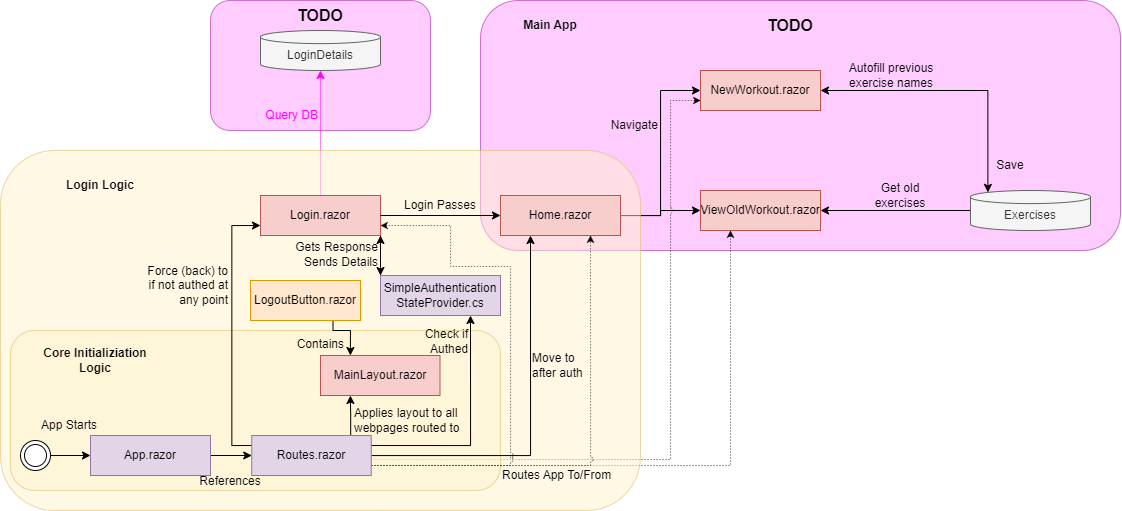

The diagram above was exported from draw.io. Its source (the exported page's mxGraphModel, read from the mxfile embedded in the PNG):
<mxGraphModel dx="1481" dy="778" grid="1" gridSize="10" guides="1" tooltips="1" connect="1" arrows="1" fold="1" page="1" pageScale="1" pageWidth="827" pageHeight="1169" math="0" shadow="0">
  <root>
    <mxCell id="WIyWlLk6GJQsqaUBKTNV-0" />
    <mxCell id="WIyWlLk6GJQsqaUBKTNV-1" parent="WIyWlLk6GJQsqaUBKTNV-0" />
    <mxCell id="kT9Egp8t6TWlA94n4hAZ-139" value="" style="rounded=1;whiteSpace=wrap;html=1;fillColor=#FF99FF;strokeColor=#990099;opacity=50;" vertex="1" parent="WIyWlLk6GJQsqaUBKTNV-1">
      <mxGeometry x="250" y="40" width="220" height="130" as="geometry" />
    </mxCell>
    <mxCell id="kT9Egp8t6TWlA94n4hAZ-134" value="" style="rounded=1;whiteSpace=wrap;html=1;fillColor=#FF99FF;strokeColor=#990099;opacity=50;" vertex="1" parent="WIyWlLk6GJQsqaUBKTNV-1">
      <mxGeometry x="520" y="40" width="640" height="250" as="geometry" />
    </mxCell>
    <mxCell id="kT9Egp8t6TWlA94n4hAZ-60" value="LoginDetails" style="shape=cylinder3;whiteSpace=wrap;html=1;boundedLbl=1;backgroundOutline=1;size=6.548286437988281;fillColor=#f5f5f5;fontColor=#333333;strokeColor=#666666;" vertex="1" parent="WIyWlLk6GJQsqaUBKTNV-1">
      <mxGeometry x="300" y="70" width="120" height="40" as="geometry" />
    </mxCell>
    <mxCell id="kT9Egp8t6TWlA94n4hAZ-62" style="edgeStyle=orthogonalEdgeStyle;rounded=0;orthogonalLoop=1;jettySize=auto;html=1;exitX=0.5;exitY=0;exitDx=0;exitDy=0;entryX=0.5;entryY=1;entryDx=0;entryDy=0;entryPerimeter=0;strokeColor=#FF00FF;dashed=1;dashPattern=1 1;" edge="1" parent="WIyWlLk6GJQsqaUBKTNV-1" source="kT9Egp8t6TWlA94n4hAZ-6" target="kT9Egp8t6TWlA94n4hAZ-60">
      <mxGeometry relative="1" as="geometry" />
    </mxCell>
    <mxCell id="kT9Egp8t6TWlA94n4hAZ-63" value="&lt;div&gt;&lt;font color=&quot;#ff00ff&quot;&gt;Query DB&lt;/font&gt;&lt;/div&gt;" style="text;html=1;align=right;verticalAlign=middle;whiteSpace=wrap;rounded=0;" vertex="1" parent="WIyWlLk6GJQsqaUBKTNV-1">
      <mxGeometry x="280" y="140" width="80" height="30" as="geometry" />
    </mxCell>
    <mxCell id="kT9Egp8t6TWlA94n4hAZ-135" value="Main App" style="text;html=1;align=center;verticalAlign=middle;whiteSpace=wrap;rounded=0;fontStyle=1" vertex="1" parent="WIyWlLk6GJQsqaUBKTNV-1">
      <mxGeometry x="550" y="50" width="80" height="30" as="geometry" />
    </mxCell>
    <mxCell id="kT9Egp8t6TWlA94n4hAZ-136" value="NewWorkout.razor" style="rounded=0;whiteSpace=wrap;html=1;fillColor=#f8cecc;strokeColor=#b85450;" vertex="1" parent="WIyWlLk6GJQsqaUBKTNV-1">
      <mxGeometry x="740" y="110" width="120" height="40" as="geometry" />
    </mxCell>
    <mxCell id="kT9Egp8t6TWlA94n4hAZ-137" value="ViewOldWorkout.razor" style="rounded=0;whiteSpace=wrap;html=1;fillColor=#f8cecc;strokeColor=#b85450;" vertex="1" parent="WIyWlLk6GJQsqaUBKTNV-1">
      <mxGeometry x="740" y="230" width="120" height="40" as="geometry" />
    </mxCell>
    <mxCell id="kT9Egp8t6TWlA94n4hAZ-145" style="edgeStyle=orthogonalEdgeStyle;rounded=0;orthogonalLoop=1;jettySize=auto;html=1;exitX=0;exitY=0.5;exitDx=0;exitDy=0;exitPerimeter=0;entryX=1;entryY=0.5;entryDx=0;entryDy=0;" edge="1" parent="WIyWlLk6GJQsqaUBKTNV-1" source="kT9Egp8t6TWlA94n4hAZ-138" target="kT9Egp8t6TWlA94n4hAZ-137">
      <mxGeometry relative="1" as="geometry" />
    </mxCell>
    <mxCell id="kT9Egp8t6TWlA94n4hAZ-138" value="Exercises" style="shape=cylinder3;whiteSpace=wrap;html=1;boundedLbl=1;backgroundOutline=1;size=6.548286437988281;fillColor=#f5f5f5;fontColor=#333333;strokeColor=#666666;" vertex="1" parent="WIyWlLk6GJQsqaUBKTNV-1">
      <mxGeometry x="1010" y="230" width="120" height="40" as="geometry" />
    </mxCell>
    <mxCell id="kT9Egp8t6TWlA94n4hAZ-144" style="edgeStyle=orthogonalEdgeStyle;rounded=0;orthogonalLoop=1;jettySize=auto;html=1;entryX=0.145;entryY=0;entryDx=0;entryDy=1.8990030670166014;entryPerimeter=0;startArrow=classic;startFill=1;" edge="1" parent="WIyWlLk6GJQsqaUBKTNV-1" source="kT9Egp8t6TWlA94n4hAZ-136" target="kT9Egp8t6TWlA94n4hAZ-138">
      <mxGeometry relative="1" as="geometry" />
    </mxCell>
    <mxCell id="kT9Egp8t6TWlA94n4hAZ-146" value="Autofill previous exercise names" style="text;html=1;align=center;verticalAlign=middle;whiteSpace=wrap;rounded=0;" vertex="1" parent="WIyWlLk6GJQsqaUBKTNV-1">
      <mxGeometry x="880" y="100" width="102" height="30" as="geometry" />
    </mxCell>
    <mxCell id="kT9Egp8t6TWlA94n4hAZ-147" value="Save" style="text;html=1;align=center;verticalAlign=middle;whiteSpace=wrap;rounded=0;" vertex="1" parent="WIyWlLk6GJQsqaUBKTNV-1">
      <mxGeometry x="1020" y="190" width="60" height="30" as="geometry" />
    </mxCell>
    <mxCell id="kT9Egp8t6TWlA94n4hAZ-148" value="Navigate" style="text;html=1;align=right;verticalAlign=middle;whiteSpace=wrap;rounded=0;" vertex="1" parent="WIyWlLk6GJQsqaUBKTNV-1">
      <mxGeometry x="620" y="150" width="80" height="30" as="geometry" />
    </mxCell>
    <mxCell id="kT9Egp8t6TWlA94n4hAZ-150" value="" style="edgeStyle=orthogonalEdgeStyle;rounded=0;orthogonalLoop=1;jettySize=auto;html=1;" edge="1" parent="WIyWlLk6GJQsqaUBKTNV-1" source="kT9Egp8t6TWlA94n4hAZ-23" target="kT9Egp8t6TWlA94n4hAZ-137">
      <mxGeometry relative="1" as="geometry" />
    </mxCell>
    <mxCell id="kT9Egp8t6TWlA94n4hAZ-151" style="edgeStyle=orthogonalEdgeStyle;rounded=0;orthogonalLoop=1;jettySize=auto;html=1;entryX=0;entryY=0.5;entryDx=0;entryDy=0;" edge="1" parent="WIyWlLk6GJQsqaUBKTNV-1" source="kT9Egp8t6TWlA94n4hAZ-23" target="kT9Egp8t6TWlA94n4hAZ-136">
      <mxGeometry relative="1" as="geometry" />
    </mxCell>
    <mxCell id="kT9Egp8t6TWlA94n4hAZ-155" style="edgeStyle=orthogonalEdgeStyle;shape=connector;rounded=0;jumpStyle=arc;orthogonalLoop=1;jettySize=auto;html=1;exitX=1;exitY=0.75;exitDx=0;exitDy=0;entryX=0.25;entryY=1;entryDx=0;entryDy=0;dashed=1;strokeColor=#000000;strokeWidth=0.5;align=center;verticalAlign=middle;fontFamily=Helvetica;fontSize=11;fontColor=default;labelBackgroundColor=default;endArrow=classic;fillColor=#f5f5f5;" edge="1" parent="WIyWlLk6GJQsqaUBKTNV-1" source="kT9Egp8t6TWlA94n4hAZ-27" target="kT9Egp8t6TWlA94n4hAZ-137">
      <mxGeometry relative="1" as="geometry" />
    </mxCell>
    <mxCell id="kT9Egp8t6TWlA94n4hAZ-158" style="edgeStyle=orthogonalEdgeStyle;shape=connector;rounded=0;jumpStyle=arc;orthogonalLoop=1;jettySize=auto;html=1;exitX=1;exitY=0.75;exitDx=0;exitDy=0;entryX=0;entryY=0.75;entryDx=0;entryDy=0;dashed=1;strokeColor=#000000;strokeWidth=0.5;align=center;verticalAlign=middle;fontFamily=Helvetica;fontSize=11;fontColor=default;labelBackgroundColor=default;endArrow=classic;fillColor=#f5f5f5;" edge="1" parent="WIyWlLk6GJQsqaUBKTNV-1" source="kT9Egp8t6TWlA94n4hAZ-27" target="kT9Egp8t6TWlA94n4hAZ-136">
      <mxGeometry relative="1" as="geometry">
        <Array as="points">
          <mxPoint x="710" y="499" />
          <mxPoint x="710" y="140" />
        </Array>
      </mxGeometry>
    </mxCell>
    <mxCell id="kT9Egp8t6TWlA94n4hAZ-161" value="&lt;span style=&quot;&quot;&gt;&lt;font style=&quot;font-size: 16px;&quot;&gt;&lt;b&gt;TODO&lt;/b&gt;&lt;/font&gt;&lt;/span&gt;" style="text;html=1;align=center;verticalAlign=middle;whiteSpace=wrap;rounded=0;fontStyle=0" vertex="1" parent="WIyWlLk6GJQsqaUBKTNV-1">
      <mxGeometry x="790" y="50" width="80" height="30" as="geometry" />
    </mxCell>
    <mxCell id="kT9Egp8t6TWlA94n4hAZ-163" value="&lt;span style=&quot;&quot;&gt;&lt;font style=&quot;font-size: 16px;&quot;&gt;&lt;b&gt;TODO&lt;/b&gt;&lt;/font&gt;&lt;/span&gt;" style="text;html=1;align=center;verticalAlign=middle;whiteSpace=wrap;rounded=0;fontStyle=0" vertex="1" parent="WIyWlLk6GJQsqaUBKTNV-1">
      <mxGeometry x="320" y="40" width="80" height="30" as="geometry" />
    </mxCell>
    <mxCell id="kT9Egp8t6TWlA94n4hAZ-167" value="Get old exercises" style="text;html=1;align=center;verticalAlign=middle;whiteSpace=wrap;rounded=0;" vertex="1" parent="WIyWlLk6GJQsqaUBKTNV-1">
      <mxGeometry x="910" y="220" width="60" height="30" as="geometry" />
    </mxCell>
    <mxCell id="kT9Egp8t6TWlA94n4hAZ-54" value="" style="rounded=1;whiteSpace=wrap;html=1;fillColor=#fff2cc;strokeColor=#d6b656;opacity=50;" vertex="1" parent="WIyWlLk6GJQsqaUBKTNV-1">
      <mxGeometry x="40" y="190" width="640" height="360" as="geometry" />
    </mxCell>
    <mxCell id="kT9Egp8t6TWlA94n4hAZ-55" value="" style="rounded=1;whiteSpace=wrap;html=1;fillColor=#fff2cc;strokeColor=#d6b656;opacity=50;" vertex="1" parent="WIyWlLk6GJQsqaUBKTNV-1">
      <mxGeometry x="50" y="370" width="490" height="160" as="geometry" />
    </mxCell>
    <mxCell id="kT9Egp8t6TWlA94n4hAZ-56" value="Login Logic" style="text;html=1;align=center;verticalAlign=middle;whiteSpace=wrap;rounded=0;fontStyle=1" vertex="1" parent="WIyWlLk6GJQsqaUBKTNV-1">
      <mxGeometry x="100" y="210" width="80" height="30" as="geometry" />
    </mxCell>
    <mxCell id="kT9Egp8t6TWlA94n4hAZ-58" value="Core Initializiation Logic" style="text;html=1;align=center;verticalAlign=middle;whiteSpace=wrap;rounded=0;fontStyle=1" vertex="1" parent="WIyWlLk6GJQsqaUBKTNV-1">
      <mxGeometry x="80" y="380" width="110" height="40" as="geometry" />
    </mxCell>
    <mxCell id="kT9Egp8t6TWlA94n4hAZ-52" value="Move to after auth" style="text;html=1;align=left;verticalAlign=middle;whiteSpace=wrap;rounded=0;" vertex="1" parent="WIyWlLk6GJQsqaUBKTNV-1">
      <mxGeometry x="570" y="390" width="70" height="30" as="geometry" />
    </mxCell>
    <mxCell id="kT9Egp8t6TWlA94n4hAZ-160" value="Routes App To/From" style="text;html=1;align=left;verticalAlign=middle;whiteSpace=wrap;rounded=0;" vertex="1" parent="WIyWlLk6GJQsqaUBKTNV-1">
      <mxGeometry x="540" y="500" width="140" height="30" as="geometry" />
    </mxCell>
    <mxCell id="kT9Egp8t6TWlA94n4hAZ-39" value="References" style="text;html=1;align=center;verticalAlign=middle;whiteSpace=wrap;rounded=0;" vertex="1" parent="WIyWlLk6GJQsqaUBKTNV-1">
      <mxGeometry x="240" y="506" width="60" height="30" as="geometry" />
    </mxCell>
    <mxCell id="kT9Egp8t6TWlA94n4hAZ-46" value="Force (back) to&lt;div&gt;if not authed at any point&lt;/div&gt;" style="text;html=1;align=right;verticalAlign=middle;whiteSpace=wrap;rounded=0;" vertex="1" parent="WIyWlLk6GJQsqaUBKTNV-1">
      <mxGeometry x="180" y="310" width="90" height="30" as="geometry" />
    </mxCell>
    <mxCell id="kT9Egp8t6TWlA94n4hAZ-177" style="edgeStyle=orthogonalEdgeStyle;shape=connector;rounded=0;orthogonalLoop=1;jettySize=auto;html=1;exitX=0.75;exitY=1;exitDx=0;exitDy=0;entryX=0.25;entryY=0;entryDx=0;entryDy=0;strokeColor=default;align=center;verticalAlign=middle;fontFamily=Helvetica;fontSize=11;fontColor=default;labelBackgroundColor=default;endArrow=classic;" edge="1" parent="WIyWlLk6GJQsqaUBKTNV-1" source="kT9Egp8t6TWlA94n4hAZ-169" target="kT9Egp8t6TWlA94n4hAZ-28">
      <mxGeometry relative="1" as="geometry">
        <Array as="points">
          <mxPoint x="373" y="370" />
          <mxPoint x="390" y="370" />
        </Array>
      </mxGeometry>
    </mxCell>
    <mxCell id="kT9Egp8t6TWlA94n4hAZ-169" value="LogoutButton.razor" style="rounded=0;whiteSpace=wrap;html=1;fillColor=#ffe6cc;strokeColor=#d79b00;" vertex="1" parent="WIyWlLk6GJQsqaUBKTNV-1">
      <mxGeometry x="290" y="320" width="110" height="40" as="geometry" />
    </mxCell>
    <mxCell id="kT9Egp8t6TWlA94n4hAZ-23" value="Home.razor" style="rounded=0;whiteSpace=wrap;html=1;fillColor=#f8cecc;strokeColor=#b85450;" vertex="1" parent="WIyWlLk6GJQsqaUBKTNV-1">
      <mxGeometry x="540" y="235" width="120" height="40" as="geometry" />
    </mxCell>
    <mxCell id="kT9Egp8t6TWlA94n4hAZ-38" style="edgeStyle=orthogonalEdgeStyle;rounded=0;orthogonalLoop=1;jettySize=auto;html=1;entryX=0;entryY=0.5;entryDx=0;entryDy=0;" edge="1" parent="WIyWlLk6GJQsqaUBKTNV-1" source="kT9Egp8t6TWlA94n4hAZ-26" target="kT9Egp8t6TWlA94n4hAZ-27">
      <mxGeometry relative="1" as="geometry" />
    </mxCell>
    <mxCell id="kT9Egp8t6TWlA94n4hAZ-26" value="App.razor" style="rounded=0;whiteSpace=wrap;html=1;fillColor=#e1d5e7;strokeColor=#9673a6;" vertex="1" parent="WIyWlLk6GJQsqaUBKTNV-1">
      <mxGeometry x="130" y="475" width="120" height="40" as="geometry" />
    </mxCell>
    <mxCell id="kT9Egp8t6TWlA94n4hAZ-41" style="edgeStyle=orthogonalEdgeStyle;rounded=0;orthogonalLoop=1;jettySize=auto;html=1;exitX=0.828;exitY=0.014;exitDx=0;exitDy=0;entryX=0.25;entryY=1;entryDx=0;entryDy=0;exitPerimeter=0;" edge="1" parent="WIyWlLk6GJQsqaUBKTNV-1" source="kT9Egp8t6TWlA94n4hAZ-27" target="kT9Egp8t6TWlA94n4hAZ-28">
      <mxGeometry relative="1" as="geometry">
        <mxPoint x="390" y="475.0000000000002" as="sourcePoint" />
      </mxGeometry>
    </mxCell>
    <mxCell id="kT9Egp8t6TWlA94n4hAZ-51" style="edgeStyle=orthogonalEdgeStyle;rounded=0;orthogonalLoop=1;jettySize=auto;html=1;entryX=0.25;entryY=1;entryDx=0;entryDy=0;" edge="1" parent="WIyWlLk6GJQsqaUBKTNV-1" source="kT9Egp8t6TWlA94n4hAZ-27" target="kT9Egp8t6TWlA94n4hAZ-23">
      <mxGeometry relative="1" as="geometry" />
    </mxCell>
    <mxCell id="kT9Egp8t6TWlA94n4hAZ-154" style="edgeStyle=orthogonalEdgeStyle;shape=connector;rounded=0;orthogonalLoop=1;jettySize=auto;html=1;exitX=1;exitY=0.75;exitDx=0;exitDy=0;entryX=0.75;entryY=1;entryDx=0;entryDy=0;dashed=1;strokeColor=#000000;strokeWidth=0.5;align=center;verticalAlign=middle;fontFamily=Helvetica;fontSize=11;fontColor=default;labelBackgroundColor=default;endArrow=classic;fillColor=#f5f5f5;jumpStyle=arc;" edge="1" parent="WIyWlLk6GJQsqaUBKTNV-1" source="kT9Egp8t6TWlA94n4hAZ-27" target="kT9Egp8t6TWlA94n4hAZ-23">
      <mxGeometry relative="1" as="geometry" />
    </mxCell>
    <mxCell id="kT9Egp8t6TWlA94n4hAZ-159" style="edgeStyle=orthogonalEdgeStyle;shape=connector;rounded=0;jumpStyle=arc;orthogonalLoop=1;jettySize=auto;html=1;exitX=1;exitY=0.75;exitDx=0;exitDy=0;entryX=1;entryY=0.75;entryDx=0;entryDy=0;dashed=1;strokeColor=#000000;strokeWidth=0.5;align=center;verticalAlign=middle;fontFamily=Helvetica;fontSize=11;fontColor=default;labelBackgroundColor=default;endArrow=classic;fillColor=#f5f5f5;" edge="1" parent="WIyWlLk6GJQsqaUBKTNV-1" source="kT9Egp8t6TWlA94n4hAZ-27" target="kT9Egp8t6TWlA94n4hAZ-6">
      <mxGeometry relative="1" as="geometry">
        <Array as="points">
          <mxPoint x="550" y="505" />
          <mxPoint x="550" y="306" />
          <mxPoint x="490" y="306" />
          <mxPoint x="490" y="265" />
        </Array>
      </mxGeometry>
    </mxCell>
    <mxCell id="kT9Egp8t6TWlA94n4hAZ-165" style="edgeStyle=orthogonalEdgeStyle;shape=connector;rounded=0;orthogonalLoop=1;jettySize=auto;html=1;exitX=1;exitY=0.25;exitDx=0;exitDy=0;entryX=0.75;entryY=1;entryDx=0;entryDy=0;strokeColor=default;align=center;verticalAlign=middle;fontFamily=Helvetica;fontSize=11;fontColor=default;labelBackgroundColor=default;endArrow=classic;" edge="1" parent="WIyWlLk6GJQsqaUBKTNV-1" source="kT9Egp8t6TWlA94n4hAZ-27" target="kT9Egp8t6TWlA94n4hAZ-8">
      <mxGeometry relative="1" as="geometry" />
    </mxCell>
    <mxCell id="kT9Egp8t6TWlA94n4hAZ-176" style="edgeStyle=orthogonalEdgeStyle;shape=connector;rounded=0;orthogonalLoop=1;jettySize=auto;html=1;exitX=0;exitY=0.25;exitDx=0;exitDy=0;entryX=0;entryY=0.75;entryDx=0;entryDy=0;strokeColor=default;align=center;verticalAlign=middle;fontFamily=Helvetica;fontSize=11;fontColor=default;labelBackgroundColor=default;endArrow=classic;" edge="1" parent="WIyWlLk6GJQsqaUBKTNV-1" source="kT9Egp8t6TWlA94n4hAZ-27" target="kT9Egp8t6TWlA94n4hAZ-6">
      <mxGeometry relative="1" as="geometry" />
    </mxCell>
    <mxCell id="kT9Egp8t6TWlA94n4hAZ-27" value="Routes.razor" style="rounded=0;whiteSpace=wrap;html=1;fillColor=#e1d5e7;strokeColor=#9673a6;" vertex="1" parent="WIyWlLk6GJQsqaUBKTNV-1">
      <mxGeometry x="291.25" y="475" width="119.5" height="40" as="geometry" />
    </mxCell>
    <mxCell id="kT9Egp8t6TWlA94n4hAZ-28" value="MainLayout.razor" style="rounded=0;whiteSpace=wrap;html=1;fillColor=#f8cecc;strokeColor=#b85450;" vertex="1" parent="WIyWlLk6GJQsqaUBKTNV-1">
      <mxGeometry x="360" y="395" width="119.5" height="40" as="geometry" />
    </mxCell>
    <mxCell id="kT9Egp8t6TWlA94n4hAZ-33" value="" style="group" vertex="1" connectable="0" parent="WIyWlLk6GJQsqaUBKTNV-1">
      <mxGeometry x="180" y="235" width="360" height="165" as="geometry" />
    </mxCell>
    <mxCell id="kT9Egp8t6TWlA94n4hAZ-32" style="edgeStyle=orthogonalEdgeStyle;rounded=0;orthogonalLoop=1;jettySize=auto;html=1;exitX=1;exitY=1;exitDx=0;exitDy=0;entryX=0;entryY=0;entryDx=0;entryDy=0;" edge="1" parent="kT9Egp8t6TWlA94n4hAZ-33" source="kT9Egp8t6TWlA94n4hAZ-6" target="kT9Egp8t6TWlA94n4hAZ-8">
      <mxGeometry relative="1" as="geometry" />
    </mxCell>
    <mxCell id="kT9Egp8t6TWlA94n4hAZ-6" value="Login.razor" style="rounded=0;whiteSpace=wrap;html=1;fillColor=#f8cecc;strokeColor=#b85450;" vertex="1" parent="kT9Egp8t6TWlA94n4hAZ-33">
      <mxGeometry x="120" width="120" height="40" as="geometry" />
    </mxCell>
    <mxCell id="kT9Egp8t6TWlA94n4hAZ-31" style="edgeStyle=orthogonalEdgeStyle;rounded=0;orthogonalLoop=1;jettySize=auto;html=1;exitX=0;exitY=0;exitDx=0;exitDy=0;entryX=1;entryY=1;entryDx=0;entryDy=0;" edge="1" parent="kT9Egp8t6TWlA94n4hAZ-33" source="kT9Egp8t6TWlA94n4hAZ-8" target="kT9Egp8t6TWlA94n4hAZ-6">
      <mxGeometry relative="1" as="geometry" />
    </mxCell>
    <mxCell id="kT9Egp8t6TWlA94n4hAZ-8" value="SimpleAuthentication&lt;div&gt;StateProvider.cs&lt;/div&gt;" style="rounded=0;whiteSpace=wrap;html=1;fillColor=#e1d5e7;strokeColor=#9673a6;" vertex="1" parent="kT9Egp8t6TWlA94n4hAZ-33">
      <mxGeometry x="240" y="80" width="120" height="40" as="geometry" />
    </mxCell>
    <mxCell id="kT9Egp8t6TWlA94n4hAZ-14" value="&lt;div&gt;&lt;span style=&quot;background-color: initial;&quot;&gt;Gets Response&lt;/span&gt;&lt;/div&gt;&lt;div&gt;&lt;span style=&quot;background-color: initial;&quot;&gt;Sends D&lt;/span&gt;&lt;span style=&quot;background-color: initial;&quot;&gt;etails&lt;/span&gt;&lt;/div&gt;" style="text;html=1;align=right;verticalAlign=middle;whiteSpace=wrap;rounded=0;" vertex="1" parent="kT9Egp8t6TWlA94n4hAZ-33">
      <mxGeometry x="130" y="44" width="110" height="30" as="geometry" />
    </mxCell>
    <mxCell id="kT9Egp8t6TWlA94n4hAZ-179" value="Contains" style="text;html=1;align=right;verticalAlign=middle;whiteSpace=wrap;rounded=0;" vertex="1" parent="kT9Egp8t6TWlA94n4hAZ-33">
      <mxGeometry x="126" y="134" width="80" height="30" as="geometry" />
    </mxCell>
    <mxCell id="kT9Egp8t6TWlA94n4hAZ-34" style="edgeStyle=orthogonalEdgeStyle;rounded=0;orthogonalLoop=1;jettySize=auto;html=1;entryX=0;entryY=0.5;entryDx=0;entryDy=0;" edge="1" parent="WIyWlLk6GJQsqaUBKTNV-1" source="kT9Egp8t6TWlA94n4hAZ-6" target="kT9Egp8t6TWlA94n4hAZ-23">
      <mxGeometry relative="1" as="geometry" />
    </mxCell>
    <mxCell id="kT9Egp8t6TWlA94n4hAZ-35" value="&lt;div&gt;Login Passes&lt;/div&gt;" style="text;html=1;align=right;verticalAlign=middle;whiteSpace=wrap;rounded=0;" vertex="1" parent="WIyWlLk6GJQsqaUBKTNV-1">
      <mxGeometry x="438" y="230" width="80" height="30" as="geometry" />
    </mxCell>
    <mxCell id="kT9Egp8t6TWlA94n4hAZ-37" style="edgeStyle=orthogonalEdgeStyle;rounded=0;orthogonalLoop=1;jettySize=auto;html=1;entryX=0;entryY=0.5;entryDx=0;entryDy=0;" edge="1" parent="WIyWlLk6GJQsqaUBKTNV-1" source="kT9Egp8t6TWlA94n4hAZ-36" target="kT9Egp8t6TWlA94n4hAZ-26">
      <mxGeometry relative="1" as="geometry" />
    </mxCell>
    <mxCell id="kT9Egp8t6TWlA94n4hAZ-36" value="" style="ellipse;shape=doubleEllipse;html=1;dashed=0;whiteSpace=wrap;aspect=fixed;" vertex="1" parent="WIyWlLk6GJQsqaUBKTNV-1">
      <mxGeometry x="60" y="480" width="30" height="30" as="geometry" />
    </mxCell>
    <mxCell id="kT9Egp8t6TWlA94n4hAZ-40" value="App Starts" style="text;html=1;align=center;verticalAlign=middle;whiteSpace=wrap;rounded=0;" vertex="1" parent="WIyWlLk6GJQsqaUBKTNV-1">
      <mxGeometry x="79" y="450" width="60" height="30" as="geometry" />
    </mxCell>
    <mxCell id="kT9Egp8t6TWlA94n4hAZ-42" value="Applies layout to all webpages routed to" style="text;html=1;align=left;verticalAlign=middle;whiteSpace=wrap;rounded=0;" vertex="1" parent="WIyWlLk6GJQsqaUBKTNV-1">
      <mxGeometry x="392" y="445" width="130" height="30" as="geometry" />
    </mxCell>
    <mxCell id="kT9Egp8t6TWlA94n4hAZ-166" value="Check if&lt;div&gt;Authed&lt;/div&gt;" style="text;html=1;align=right;verticalAlign=middle;whiteSpace=wrap;rounded=0;" vertex="1" parent="WIyWlLk6GJQsqaUBKTNV-1">
      <mxGeometry x="459" y="366" width="51" height="30" as="geometry" />
    </mxCell>
  </root>
</mxGraphModel>